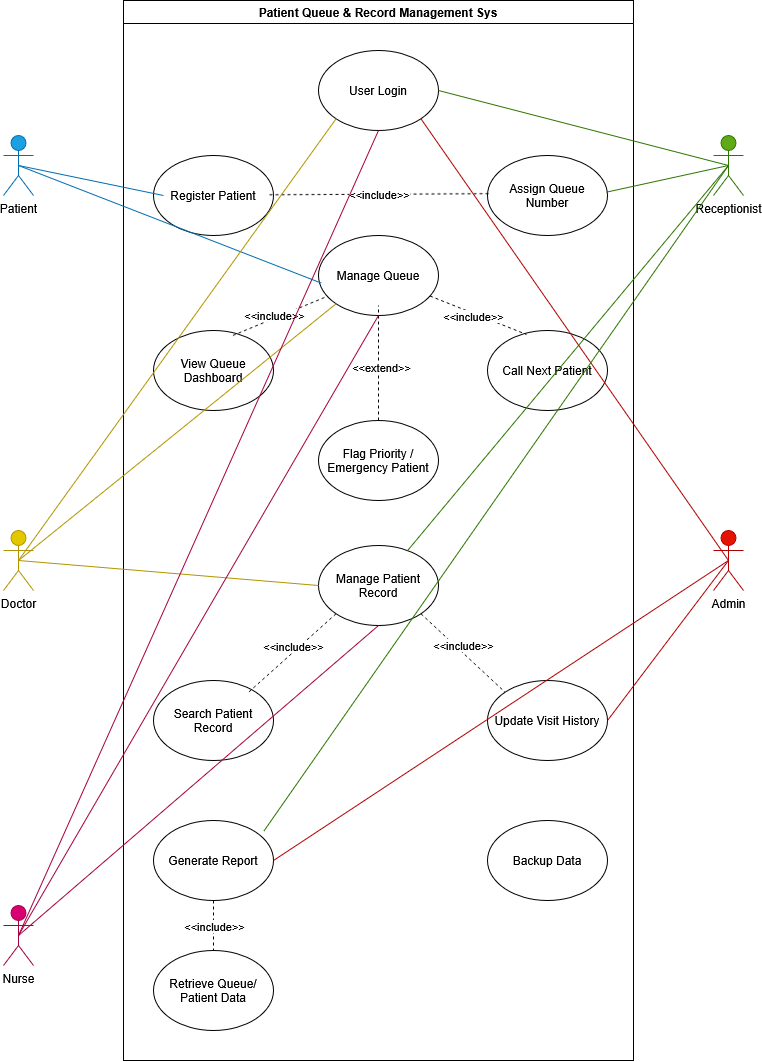

The diagram above was exported from draw.io. Its source (the exported page's mxGraphModel, read from the mxfile embedded in the PNG):
<mxGraphModel dx="1190" dy="692" grid="1" gridSize="10" guides="1" tooltips="1" connect="1" arrows="1" fold="1" page="1" pageScale="1" pageWidth="827" pageHeight="1169" background="light-dark(#ffffff, #121212)" math="0" shadow="0">
  <root>
    <mxCell id="0" />
    <mxCell id="1" parent="0" />
    <mxCell id="_Sfevl4ohG7Wbk4ULoxz-3" parent="1" style="swimlane;whiteSpace=wrap;html=1;" value="&lt;div&gt;Patient Queue &amp;amp; Record Management Sys&lt;/div&gt;" vertex="1">
      <mxGeometry height="1060" width="510" x="170" y="55" as="geometry" />
    </mxCell>
    <mxCell id="_Sfevl4ohG7Wbk4ULoxz-4" parent="_Sfevl4ohG7Wbk4ULoxz-3" style="ellipse;whiteSpace=wrap;html=1;shapeInside=1;" value="&lt;div&gt;&lt;br&gt;&lt;/div&gt;&lt;div&gt;&lt;br&gt;&lt;/div&gt;&lt;div&gt;User Login&lt;/div&gt;" vertex="1">
      <mxGeometry height="80" width="120" x="195" y="50" as="geometry" />
    </mxCell>
    <mxCell id="_Sfevl4ohG7Wbk4ULoxz-5" parent="_Sfevl4ohG7Wbk4ULoxz-3" style="ellipse;whiteSpace=wrap;html=1;shapeInside=1;" value="Register Patient&lt;div&gt;&lt;br/&gt;&lt;/div&gt;" vertex="1">
      <mxGeometry height="80" width="120" x="30" y="155" as="geometry" />
    </mxCell>
    <mxCell id="_Sfevl4ohG7Wbk4ULoxz-6" parent="_Sfevl4ohG7Wbk4ULoxz-3" style="ellipse;whiteSpace=wrap;html=1;shapeInside=1;" value="&lt;div&gt;&lt;br&gt;&lt;/div&gt;&lt;div&gt;&lt;br&gt;&lt;/div&gt;&lt;div&gt;Assign Queue Number&lt;/div&gt;" vertex="1">
      <mxGeometry height="80" width="120" x="364" y="155" as="geometry" />
    </mxCell>
    <mxCell id="_Sfevl4ohG7Wbk4ULoxz-8" parent="_Sfevl4ohG7Wbk4ULoxz-3" style="ellipse;whiteSpace=wrap;html=1;shapeInside=1;" value="View Queue Dashboard" vertex="1">
      <mxGeometry height="80" width="120" x="30" y="330" as="geometry" />
    </mxCell>
    <mxCell id="_Sfevl4ohG7Wbk4ULoxz-9" parent="_Sfevl4ohG7Wbk4ULoxz-3" style="ellipse;whiteSpace=wrap;html=1;shapeInside=1;" value="Call Next Patient" vertex="1">
      <mxGeometry height="80" width="120" x="364" y="330" as="geometry" />
    </mxCell>
    <mxCell id="_Sfevl4ohG7Wbk4ULoxz-10" parent="_Sfevl4ohG7Wbk4ULoxz-3" style="ellipse;whiteSpace=wrap;html=1;shapeInside=1;" value="Flag Priority / Emergency Patient" vertex="1">
      <mxGeometry height="80" width="120" x="195" y="420" as="geometry" />
    </mxCell>
    <mxCell id="_Sfevl4ohG7Wbk4ULoxz-11" parent="_Sfevl4ohG7Wbk4ULoxz-3" style="ellipse;whiteSpace=wrap;html=1;shapeInside=1;" value="&lt;div&gt;&lt;br&gt;&lt;/div&gt;&lt;div&gt;&lt;br&gt;&lt;/div&gt;&lt;div&gt;Manage Patient Record&lt;/div&gt;" vertex="1">
      <mxGeometry height="80" width="120" x="195" y="545" as="geometry" />
    </mxCell>
    <mxCell id="_Sfevl4ohG7Wbk4ULoxz-12" parent="_Sfevl4ohG7Wbk4ULoxz-3" style="ellipse;whiteSpace=wrap;html=1;shapeInside=1;" value="Search Patient Record" vertex="1">
      <mxGeometry height="80" width="120" x="30" y="680" as="geometry" />
    </mxCell>
    <mxCell id="_Sfevl4ohG7Wbk4ULoxz-13" parent="_Sfevl4ohG7Wbk4ULoxz-3" style="ellipse;whiteSpace=wrap;html=1;shapeInside=1;" value="&lt;div&gt;&lt;br&gt;&lt;/div&gt;&lt;div&gt;&lt;br&gt;&lt;/div&gt;&lt;div&gt;Update Visit History&lt;/div&gt;" vertex="1">
      <mxGeometry height="80" width="120" x="364" y="680" as="geometry" />
    </mxCell>
    <mxCell id="_Sfevl4ohG7Wbk4ULoxz-14" parent="_Sfevl4ohG7Wbk4ULoxz-3" style="ellipse;whiteSpace=wrap;html=1;shapeInside=1;" value="&lt;div&gt;&lt;br&gt;&lt;/div&gt;&lt;div&gt;&lt;br&gt;&lt;/div&gt;&lt;div&gt;Generate Report&lt;/div&gt;" vertex="1">
      <mxGeometry height="80" width="120" x="30" y="820" as="geometry" />
    </mxCell>
    <mxCell id="_Sfevl4ohG7Wbk4ULoxz-15" parent="_Sfevl4ohG7Wbk4ULoxz-3" style="ellipse;whiteSpace=wrap;html=1;shapeInside=1;" value="Backup Data" vertex="1">
      <mxGeometry height="80" width="120" x="364" y="820" as="geometry" />
    </mxCell>
    <mxCell id="_Sfevl4ohG7Wbk4ULoxz-16" parent="_Sfevl4ohG7Wbk4ULoxz-3" style="ellipse;whiteSpace=wrap;html=1;shapeInside=1;" value="&lt;div&gt;&lt;br&gt;&lt;/div&gt;&lt;div&gt;&lt;br&gt;&lt;/div&gt;&lt;div&gt;Retrieve Queue/ Patient Data&lt;/div&gt;" vertex="1">
      <mxGeometry height="80" width="120" x="30" y="950" as="geometry" />
    </mxCell>
    <mxCell id="_Sfevl4ohG7Wbk4ULoxz-7" parent="_Sfevl4ohG7Wbk4ULoxz-3" style="ellipse;whiteSpace=wrap;html=1;shapeInside=1;" value="&lt;div&gt;&lt;br&gt;&lt;/div&gt;&lt;div&gt;&lt;br&gt;&lt;/div&gt;&lt;div&gt;Manage Queue&lt;/div&gt;" vertex="1">
      <mxGeometry height="80" width="120" x="195" y="235" as="geometry" />
    </mxCell>
    <mxCell id="_Sfevl4ohG7Wbk4ULoxz-17" edge="1" parent="_Sfevl4ohG7Wbk4ULoxz-3" source="_Sfevl4ohG7Wbk4ULoxz-5" style="endArrow=none;dashed=1;html=1;rounded=0;entryX=0.029;entryY=0.477;entryDx=0;entryDy=0;entryPerimeter=0;exitX=0.967;exitY=0.491;exitDx=0;exitDy=0;exitPerimeter=0;" target="_Sfevl4ohG7Wbk4ULoxz-6" value="">
      <mxGeometry height="50" relative="1" width="50" as="geometry">
        <mxPoint x="321" y="316" as="sourcePoint" />
        <mxPoint x="371" y="266" as="targetPoint" />
      </mxGeometry>
    </mxCell>
    <mxCell id="_Sfevl4ohG7Wbk4ULoxz-18" connectable="0" parent="_Sfevl4ohG7Wbk4ULoxz-17" style="edgeLabel;html=1;align=center;verticalAlign=middle;resizable=0;points=[];" value="&amp;lt;&amp;lt;include&amp;gt;&amp;gt;" vertex="1">
      <mxGeometry relative="1" x="0.1363" as="geometry">
        <mxPoint x="-17" as="offset" />
      </mxGeometry>
    </mxCell>
    <mxCell id="_Sfevl4ohG7Wbk4ULoxz-19" edge="1" parent="_Sfevl4ohG7Wbk4ULoxz-3" source="_Sfevl4ohG7Wbk4ULoxz-7" style="endArrow=none;dashed=1;html=1;rounded=0;entryX=0.325;entryY=0.05;entryDx=0;entryDy=0;entryPerimeter=0;" target="_Sfevl4ohG7Wbk4ULoxz-9" value="">
      <mxGeometry height="50" relative="1" width="50" as="geometry">
        <mxPoint x="311" y="187" as="sourcePoint" />
        <mxPoint x="532" y="186" as="targetPoint" />
      </mxGeometry>
    </mxCell>
    <mxCell id="_Sfevl4ohG7Wbk4ULoxz-20" connectable="0" parent="_Sfevl4ohG7Wbk4ULoxz-19" style="edgeLabel;html=1;align=center;verticalAlign=middle;resizable=0;points=[];" value="&amp;lt;&amp;lt;include&amp;gt;&amp;gt;" vertex="1">
      <mxGeometry relative="1" x="0.1363" as="geometry">
        <mxPoint x="-12" y="-2" as="offset" />
      </mxGeometry>
    </mxCell>
    <mxCell id="_Sfevl4ohG7Wbk4ULoxz-21" edge="1" parent="_Sfevl4ohG7Wbk4ULoxz-3" source="_Sfevl4ohG7Wbk4ULoxz-8" style="endArrow=none;dashed=1;html=1;rounded=0;exitX=0.662;exitY=0.062;exitDx=0;exitDy=0;exitPerimeter=0;" target="_Sfevl4ohG7Wbk4ULoxz-7" value="">
      <mxGeometry height="50" relative="1" width="50" as="geometry">
        <mxPoint x="261" y="357" as="sourcePoint" />
        <mxPoint x="482" y="356" as="targetPoint" />
      </mxGeometry>
    </mxCell>
    <mxCell id="_Sfevl4ohG7Wbk4ULoxz-22" connectable="0" parent="_Sfevl4ohG7Wbk4ULoxz-21" style="edgeLabel;html=1;align=center;verticalAlign=middle;resizable=0;points=[];" value="&amp;lt;&amp;lt;include&amp;gt;&amp;gt;" vertex="1">
      <mxGeometry relative="1" x="0.1363" as="geometry">
        <mxPoint x="-13" y="2" as="offset" />
      </mxGeometry>
    </mxCell>
    <mxCell id="_Sfevl4ohG7Wbk4ULoxz-43" edge="1" parent="_Sfevl4ohG7Wbk4ULoxz-3" source="_Sfevl4ohG7Wbk4ULoxz-10" style="endArrow=none;dashed=1;html=1;rounded=0;" value="">
      <mxGeometry height="50" relative="1" width="50" as="geometry">
        <mxPoint x="290" y="365" as="sourcePoint" />
        <mxPoint x="255" y="305" as="targetPoint" />
      </mxGeometry>
    </mxCell>
    <mxCell id="_Sfevl4ohG7Wbk4ULoxz-44" connectable="0" parent="_Sfevl4ohG7Wbk4ULoxz-43" style="edgeLabel;html=1;align=center;verticalAlign=middle;resizable=0;points=[];" value="&amp;lt;&amp;lt;extend&amp;gt;&amp;gt;" vertex="1">
      <mxGeometry relative="1" x="0.1363" as="geometry">
        <mxPoint x="2" y="11" as="offset" />
      </mxGeometry>
    </mxCell>
    <mxCell id="_Sfevl4ohG7Wbk4ULoxz-45" edge="1" parent="_Sfevl4ohG7Wbk4ULoxz-3" source="_Sfevl4ohG7Wbk4ULoxz-11" style="endArrow=none;dashed=1;html=1;rounded=0;entryX=0;entryY=0;entryDx=0;entryDy=0;exitX=1;exitY=1;exitDx=0;exitDy=0;" target="_Sfevl4ohG7Wbk4ULoxz-13" value="">
      <mxGeometry height="50" relative="1" width="50" as="geometry">
        <mxPoint x="320" y="530" as="sourcePoint" />
        <mxPoint x="416" y="569" as="targetPoint" />
      </mxGeometry>
    </mxCell>
    <mxCell id="_Sfevl4ohG7Wbk4ULoxz-46" connectable="0" parent="_Sfevl4ohG7Wbk4ULoxz-45" style="edgeLabel;html=1;align=center;verticalAlign=middle;resizable=0;points=[];" value="&amp;lt;&amp;lt;include&amp;gt;&amp;gt;" vertex="1">
      <mxGeometry relative="1" x="0.1363" as="geometry">
        <mxPoint x="-5" y="-13" as="offset" />
      </mxGeometry>
    </mxCell>
    <mxCell id="_Sfevl4ohG7Wbk4ULoxz-47" edge="1" parent="_Sfevl4ohG7Wbk4ULoxz-3" source="_Sfevl4ohG7Wbk4ULoxz-11" style="endArrow=none;dashed=1;html=1;rounded=0;entryX=0.794;entryY=0.145;entryDx=0;entryDy=0;entryPerimeter=0;exitX=0;exitY=1;exitDx=0;exitDy=0;" target="_Sfevl4ohG7Wbk4ULoxz-12" value="">
      <mxGeometry height="50" relative="1" width="50" as="geometry">
        <mxPoint x="60" y="555" as="sourcePoint" />
        <mxPoint x="156" y="594" as="targetPoint" />
      </mxGeometry>
    </mxCell>
    <mxCell id="_Sfevl4ohG7Wbk4ULoxz-48" connectable="0" parent="_Sfevl4ohG7Wbk4ULoxz-47" style="edgeLabel;html=1;align=center;verticalAlign=middle;resizable=0;points=[];" value="&amp;lt;&amp;lt;include&amp;gt;&amp;gt;" vertex="1">
      <mxGeometry relative="1" x="0.1363" as="geometry">
        <mxPoint x="7" y="-13" as="offset" />
      </mxGeometry>
    </mxCell>
    <mxCell id="_Sfevl4ohG7Wbk4ULoxz-49" edge="1" parent="_Sfevl4ohG7Wbk4ULoxz-3" source="_Sfevl4ohG7Wbk4ULoxz-14" style="endArrow=none;dashed=1;html=1;rounded=0;entryX=0.5;entryY=0;entryDx=0;entryDy=0;exitX=0.5;exitY=1;exitDx=0;exitDy=0;" target="_Sfevl4ohG7Wbk4ULoxz-16" value="">
      <mxGeometry height="50" relative="1" width="50" as="geometry">
        <mxPoint x="170" y="911" as="sourcePoint" />
        <mxPoint x="266" y="950" as="targetPoint" />
      </mxGeometry>
    </mxCell>
    <mxCell id="_Sfevl4ohG7Wbk4ULoxz-50" connectable="0" parent="_Sfevl4ohG7Wbk4ULoxz-49" style="edgeLabel;html=1;align=center;verticalAlign=middle;resizable=0;points=[];" value="&amp;lt;&amp;lt;include&amp;gt;&amp;gt;" vertex="1">
      <mxGeometry relative="1" x="0.1363" as="geometry">
        <mxPoint y="-3" as="offset" />
      </mxGeometry>
    </mxCell>
    <mxCell id="_Sfevl4ohG7Wbk4ULoxz-51" parent="1" style="shape=umlActor;verticalLabelPosition=bottom;verticalAlign=top;html=1;outlineConnect=0;fillColor=#1ba1e2;fontColor=default;strokeColor=#006EAF;" value="&lt;div&gt;Patient&lt;/div&gt;&lt;div&gt;&lt;br&gt;&lt;/div&gt;" vertex="1">
      <mxGeometry height="60" width="30" x="50" y="190" as="geometry" />
    </mxCell>
    <mxCell id="_Sfevl4ohG7Wbk4ULoxz-54" parent="1" style="shape=umlActor;verticalLabelPosition=bottom;verticalAlign=top;html=1;outlineConnect=0;fillColor=#e3c800;fontColor=default;strokeColor=#B09500;" value="&lt;div&gt;Doctor&lt;/div&gt;&lt;div&gt;&lt;br&gt;&lt;/div&gt;" vertex="1">
      <mxGeometry height="60" width="30" x="50" y="585" as="geometry" />
    </mxCell>
    <mxCell id="_Sfevl4ohG7Wbk4ULoxz-55" parent="1" style="shape=umlActor;verticalLabelPosition=bottom;verticalAlign=top;html=1;outlineConnect=0;fillColor=#d80073;fontColor=default;strokeColor=#A50040;" value="Nurse" vertex="1">
      <mxGeometry height="60" width="30" x="50" y="960" as="geometry" />
    </mxCell>
    <mxCell id="_Sfevl4ohG7Wbk4ULoxz-56" parent="1" style="shape=umlActor;verticalLabelPosition=bottom;verticalAlign=top;html=1;outlineConnect=0;fillColor=#e51400;fontColor=default;strokeColor=#B20000;" value="Admin" vertex="1">
      <mxGeometry height="60" width="30" x="760" y="585" as="geometry" />
    </mxCell>
    <mxCell id="_Sfevl4ohG7Wbk4ULoxz-57" parent="1" style="shape=umlActor;verticalLabelPosition=bottom;verticalAlign=top;html=1;outlineConnect=0;fillColor=#60a917;fontColor=default;strokeColor=#2D7600;" value="Receptionist" vertex="1">
      <mxGeometry height="60" width="30" x="760" y="190" as="geometry" />
    </mxCell>
    <mxCell id="_Sfevl4ohG7Wbk4ULoxz-58" edge="1" parent="1" source="_Sfevl4ohG7Wbk4ULoxz-51" style="endArrow=none;html=1;rounded=0;entryX=0.083;entryY=0.5;entryDx=0;entryDy=0;entryPerimeter=0;exitX=0.5;exitY=0.5;exitDx=0;exitDy=0;exitPerimeter=0;fillColor=#1ba1e2;strokeColor=#006EAF;fontColor=light-dark(#000000,#51AFE7);" target="_Sfevl4ohG7Wbk4ULoxz-5" value="">
      <mxGeometry height="50" relative="1" width="50" as="geometry">
        <mxPoint x="100" y="180" as="sourcePoint" />
        <mxPoint x="150" y="130" as="targetPoint" />
      </mxGeometry>
    </mxCell>
    <mxCell id="_Sfevl4ohG7Wbk4ULoxz-60" edge="1" parent="1" source="_Sfevl4ohG7Wbk4ULoxz-51" style="endArrow=none;html=1;rounded=0;entryX=0.022;entryY=0.594;entryDx=0;entryDy=0;entryPerimeter=0;exitX=0.5;exitY=0.5;exitDx=0;exitDy=0;exitPerimeter=0;fillColor=#1ba1e2;strokeColor=#006EAF;fontColor=light-dark(#000000,#51AFE7);" target="_Sfevl4ohG7Wbk4ULoxz-7" value="">
      <mxGeometry height="50" relative="1" width="50" as="geometry">
        <mxPoint x="100" y="190" as="sourcePoint" />
        <mxPoint x="210" y="260" as="targetPoint" />
      </mxGeometry>
    </mxCell>
    <mxCell id="_Sfevl4ohG7Wbk4ULoxz-61" edge="1" parent="1" source="_Sfevl4ohG7Wbk4ULoxz-54" style="endArrow=none;html=1;rounded=0;exitX=0.5;exitY=0.5;exitDx=0;exitDy=0;exitPerimeter=0;entryX=0;entryY=1;entryDx=0;entryDy=0;fillColor=#e3c800;strokeColor=#B09500;fontColor=light-dark(#000000,#8D7600);" target="_Sfevl4ohG7Wbk4ULoxz-4" value="">
      <mxGeometry height="50" relative="1" width="50" as="geometry">
        <mxPoint x="90" y="635" as="sourcePoint" />
        <mxPoint x="140" y="585" as="targetPoint" />
      </mxGeometry>
    </mxCell>
    <mxCell id="_Sfevl4ohG7Wbk4ULoxz-63" edge="1" parent="1" source="_Sfevl4ohG7Wbk4ULoxz-54" style="endArrow=none;html=1;rounded=0;exitX=0.5;exitY=0.5;exitDx=0;exitDy=0;exitPerimeter=0;entryX=0;entryY=1;entryDx=0;entryDy=0;fillColor=#e3c800;strokeColor=#B09500;fontColor=light-dark(#000000,#8D7600);" target="_Sfevl4ohG7Wbk4ULoxz-7" value="">
      <mxGeometry height="50" relative="1" width="50" as="geometry">
        <mxPoint x="50" y="1252" as="sourcePoint" />
        <mxPoint x="368" y="810" as="targetPoint" />
      </mxGeometry>
    </mxCell>
    <mxCell id="_Sfevl4ohG7Wbk4ULoxz-64" edge="1" parent="1" source="_Sfevl4ohG7Wbk4ULoxz-54" style="endArrow=none;html=1;rounded=0;exitX=0.5;exitY=0.5;exitDx=0;exitDy=0;exitPerimeter=0;entryX=0;entryY=0.5;entryDx=0;entryDy=0;fillColor=#e3c800;strokeColor=#B09500;fontColor=light-dark(#000000,#8D7600);" target="_Sfevl4ohG7Wbk4ULoxz-11" value="">
      <mxGeometry height="50" relative="1" width="50" as="geometry">
        <mxPoint x="270" y="650" as="sourcePoint" />
        <mxPoint x="320" y="600" as="targetPoint" />
      </mxGeometry>
    </mxCell>
    <mxCell id="_Sfevl4ohG7Wbk4ULoxz-65" edge="1" parent="1" source="_Sfevl4ohG7Wbk4ULoxz-55" style="endArrow=none;html=1;rounded=0;exitX=0.5;exitY=0.5;exitDx=0;exitDy=0;exitPerimeter=0;entryX=0.5;entryY=1;entryDx=0;entryDy=0;fontColor=light-dark(#000000,#0000FF);fillColor=#d80073;strokeColor=#A50040;" target="_Sfevl4ohG7Wbk4ULoxz-4" value="">
      <mxGeometry height="50" relative="1" width="50" as="geometry">
        <mxPoint x="130" y="950" as="sourcePoint" />
        <mxPoint x="180" y="900" as="targetPoint" />
      </mxGeometry>
    </mxCell>
    <mxCell id="_Sfevl4ohG7Wbk4ULoxz-66" edge="1" parent="1" source="_Sfevl4ohG7Wbk4ULoxz-55" style="endArrow=none;html=1;rounded=0;exitX=0.5;exitY=0.5;exitDx=0;exitDy=0;exitPerimeter=0;entryX=0.5;entryY=1;entryDx=0;entryDy=0;fontColor=light-dark(#000000,#0000FF);fillColor=#d80073;strokeColor=#A50040;" target="_Sfevl4ohG7Wbk4ULoxz-7" value="">
      <mxGeometry height="50" relative="1" width="50" as="geometry">
        <mxPoint x="110" y="1050" as="sourcePoint" />
        <mxPoint x="225" y="960" as="targetPoint" />
      </mxGeometry>
    </mxCell>
    <mxCell id="_Sfevl4ohG7Wbk4ULoxz-67" edge="1" parent="1" source="_Sfevl4ohG7Wbk4ULoxz-55" style="endArrow=none;html=1;rounded=0;exitX=0.5;exitY=0.5;exitDx=0;exitDy=0;exitPerimeter=0;entryX=0.5;entryY=1;entryDx=0;entryDy=0;fontColor=light-dark(#000000,#0000FF);fillColor=#d80073;strokeColor=#A50040;" target="_Sfevl4ohG7Wbk4ULoxz-11" value="">
      <mxGeometry height="50" relative="1" width="50" as="geometry">
        <mxPoint x="110" y="1000" as="sourcePoint" />
        <mxPoint x="270" y="970" as="targetPoint" />
      </mxGeometry>
    </mxCell>
    <mxCell id="_Sfevl4ohG7Wbk4ULoxz-68" edge="1" parent="1" source="_Sfevl4ohG7Wbk4ULoxz-13" style="endArrow=none;html=1;rounded=0;entryX=0.5;entryY=0.5;entryDx=0;entryDy=0;entryPerimeter=0;exitX=1;exitY=0.5;exitDx=0;exitDy=0;fillColor=#e51400;strokeColor=#B20000;fontColor=light-dark(#000000,#FFACAC);" target="_Sfevl4ohG7Wbk4ULoxz-56" value="">
      <mxGeometry height="50" relative="1" width="50" as="geometry">
        <mxPoint x="650" y="640" as="sourcePoint" />
        <mxPoint x="700" y="590" as="targetPoint" />
      </mxGeometry>
    </mxCell>
    <mxCell id="_Sfevl4ohG7Wbk4ULoxz-69" edge="1" parent="1" source="_Sfevl4ohG7Wbk4ULoxz-14" style="endArrow=none;html=1;rounded=0;entryX=0.5;entryY=0.5;entryDx=0;entryDy=0;entryPerimeter=0;exitX=1;exitY=0.5;exitDx=0;exitDy=0;fillColor=#e51400;strokeColor=#B20000;fontColor=light-dark(#000000,#FFACAC);" target="_Sfevl4ohG7Wbk4ULoxz-56" value="">
      <mxGeometry height="50" relative="1" width="50" as="geometry">
        <mxPoint x="660" y="585" as="sourcePoint" />
        <mxPoint x="710" y="535" as="targetPoint" />
      </mxGeometry>
    </mxCell>
    <mxCell id="_Sfevl4ohG7Wbk4ULoxz-70" edge="1" parent="1" source="_Sfevl4ohG7Wbk4ULoxz-4" style="endArrow=none;html=1;rounded=0;entryX=0.5;entryY=0.5;entryDx=0;entryDy=0;entryPerimeter=0;exitX=1;exitY=1;exitDx=0;exitDy=0;fillColor=#e51400;strokeColor=#B20000;fontColor=light-dark(#000000,#FFACAC);" target="_Sfevl4ohG7Wbk4ULoxz-56" value="">
      <mxGeometry height="50" relative="1" width="50" as="geometry">
        <mxPoint x="675" y="540" as="sourcePoint" />
        <mxPoint x="790" y="570" as="targetPoint" />
      </mxGeometry>
    </mxCell>
    <mxCell id="_Sfevl4ohG7Wbk4ULoxz-71" edge="1" parent="1" source="_Sfevl4ohG7Wbk4ULoxz-4" style="endArrow=none;html=1;rounded=0;entryX=0.5;entryY=0.5;entryDx=0;entryDy=0;entryPerimeter=0;exitX=1;exitY=0.5;exitDx=0;exitDy=0;fillColor=#60a917;strokeColor=#2D7600;" target="_Sfevl4ohG7Wbk4ULoxz-57" value="">
      <mxGeometry height="50" relative="1" width="50" as="geometry">
        <mxPoint x="690" y="190" as="sourcePoint" />
        <mxPoint x="740" y="140" as="targetPoint" />
      </mxGeometry>
    </mxCell>
    <mxCell id="_Sfevl4ohG7Wbk4ULoxz-72" edge="1" parent="1" source="_Sfevl4ohG7Wbk4ULoxz-6" style="endArrow=none;html=1;rounded=0;entryX=0.5;entryY=0.5;entryDx=0;entryDy=0;entryPerimeter=0;exitX=0.992;exitY=0.458;exitDx=0;exitDy=0;exitPerimeter=0;fillColor=#60a917;strokeColor=#2D7600;" target="_Sfevl4ohG7Wbk4ULoxz-57" value="">
      <mxGeometry height="50" relative="1" width="50" as="geometry">
        <mxPoint x="654" y="210" as="sourcePoint" />
        <mxPoint x="739" y="240" as="targetPoint" />
      </mxGeometry>
    </mxCell>
    <mxCell id="_Sfevl4ohG7Wbk4ULoxz-74" edge="1" parent="1" source="_Sfevl4ohG7Wbk4ULoxz-14" style="endArrow=none;html=1;rounded=0;exitX=0.92;exitY=0.132;exitDx=0;exitDy=0;exitPerimeter=0;entryX=0.5;entryY=0.5;entryDx=0;entryDy=0;entryPerimeter=0;fillColor=#60a917;strokeColor=#2D7600;" target="_Sfevl4ohG7Wbk4ULoxz-57" value="">
      <mxGeometry height="50" relative="1" width="50" as="geometry">
        <mxPoint x="630" y="330" as="sourcePoint" />
        <mxPoint x="775" y="260" as="targetPoint" />
      </mxGeometry>
    </mxCell>
    <mxCell id="_Sfevl4ohG7Wbk4ULoxz-73" edge="1" parent="1" source="_Sfevl4ohG7Wbk4ULoxz-11" style="endArrow=none;html=1;rounded=0;entryX=0.5;entryY=0.5;entryDx=0;entryDy=0;entryPerimeter=0;fillColor=#60a917;strokeColor=#2D7600;" target="_Sfevl4ohG7Wbk4ULoxz-57" value="">
      <mxGeometry height="50" relative="1" width="50" as="geometry">
        <mxPoint x="630" y="290" as="sourcePoint" />
        <mxPoint x="752" y="263" as="targetPoint" />
      </mxGeometry>
    </mxCell>
  </root>
</mxGraphModel>